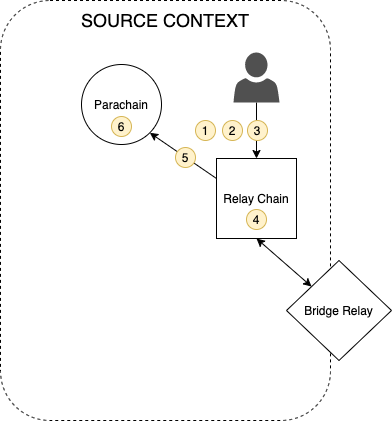

The diagram above was exported from draw.io. Its source (the exported page's mxGraphModel, read from the mxfile embedded in the PNG):
<mxGraphModel dx="1298" dy="777" grid="0" gridSize="10" guides="1" tooltips="1" connect="1" arrows="1" fold="1" page="1" pageScale="1" pageWidth="850" pageHeight="1100" math="0" shadow="0">
  <root>
    <mxCell id="0" />
    <mxCell id="1" parent="0" />
    <mxCell id="eVh8Vn9q5e1s8iiquC0q-96" value="" style="rounded=1;whiteSpace=wrap;html=1;dashed=1;" vertex="1" parent="1">
      <mxGeometry x="58" y="170" width="330" height="420" as="geometry" />
    </mxCell>
    <mxCell id="eVh8Vn9q5e1s8iiquC0q-97" style="rounded=0;orthogonalLoop=1;jettySize=auto;html=1;exitX=0.5;exitY=1;exitDx=0;exitDy=0;entryX=0;entryY=0;entryDx=0;entryDy=0;strokeColor=none;startArrow=classic;startFill=1;" edge="1" parent="1" source="eVh8Vn9q5e1s8iiquC0q-99" target="eVh8Vn9q5e1s8iiquC0q-112">
      <mxGeometry relative="1" as="geometry" />
    </mxCell>
    <mxCell id="eVh8Vn9q5e1s8iiquC0q-98" style="edgeStyle=none;rounded=0;orthogonalLoop=1;jettySize=auto;html=1;exitX=0.5;exitY=1;exitDx=0;exitDy=0;startArrow=classic;startFill=1;" edge="1" parent="1" source="eVh8Vn9q5e1s8iiquC0q-99" target="eVh8Vn9q5e1s8iiquC0q-112">
      <mxGeometry relative="1" as="geometry" />
    </mxCell>
    <mxCell id="eVh8Vn9q5e1s8iiquC0q-129" style="edgeStyle=none;rounded=0;orthogonalLoop=1;jettySize=auto;html=1;exitX=0;exitY=0.25;exitDx=0;exitDy=0;entryX=1;entryY=1;entryDx=0;entryDy=0;startArrow=none;startFill=0;endArrow=classic;endFill=1;" edge="1" parent="1" source="eVh8Vn9q5e1s8iiquC0q-99" target="eVh8Vn9q5e1s8iiquC0q-109">
      <mxGeometry relative="1" as="geometry" />
    </mxCell>
    <mxCell id="eVh8Vn9q5e1s8iiquC0q-99" value="Relay Chain" style="whiteSpace=wrap;html=1;aspect=fixed;" vertex="1" parent="1">
      <mxGeometry x="274" y="328" width="80" height="80" as="geometry" />
    </mxCell>
    <mxCell id="eVh8Vn9q5e1s8iiquC0q-109" value="Parachain" style="ellipse;whiteSpace=wrap;html=1;aspect=fixed;" vertex="1" parent="1">
      <mxGeometry x="139" y="234" width="80" height="80" as="geometry" />
    </mxCell>
    <mxCell id="eVh8Vn9q5e1s8iiquC0q-112" value="Bridge Relay" style="rhombus;whiteSpace=wrap;html=1;" vertex="1" parent="1">
      <mxGeometry x="344" y="430" width="105" height="100" as="geometry" />
    </mxCell>
    <mxCell id="eVh8Vn9q5e1s8iiquC0q-113" value="&lt;font style=&quot;font-size: 18px&quot;&gt;SOURCE CONTEXT&lt;/font&gt;" style="text;html=1;strokeColor=none;fillColor=none;align=center;verticalAlign=middle;whiteSpace=wrap;rounded=0;dashed=1;" vertex="1" parent="1">
      <mxGeometry x="133" y="180" width="180" height="20" as="geometry" />
    </mxCell>
    <mxCell id="eVh8Vn9q5e1s8iiquC0q-115" style="edgeStyle=none;rounded=0;orthogonalLoop=1;jettySize=auto;html=1;exitX=0.5;exitY=0;exitDx=0;exitDy=0;startArrow=classic;startFill=1;" edge="1" parent="1" source="eVh8Vn9q5e1s8iiquC0q-113" target="eVh8Vn9q5e1s8iiquC0q-113">
      <mxGeometry relative="1" as="geometry" />
    </mxCell>
    <mxCell id="eVh8Vn9q5e1s8iiquC0q-122" style="edgeStyle=none;rounded=0;orthogonalLoop=1;jettySize=auto;html=1;startArrow=none;startFill=0;endArrow=classic;endFill=1;" edge="1" parent="1" source="eVh8Vn9q5e1s8iiquC0q-66" target="eVh8Vn9q5e1s8iiquC0q-99">
      <mxGeometry relative="1" as="geometry" />
    </mxCell>
    <mxCell id="eVh8Vn9q5e1s8iiquC0q-66" value="" style="pointerEvents=1;shadow=0;dashed=0;html=1;strokeColor=none;fillColor=#505050;labelPosition=center;verticalLabelPosition=bottom;verticalAlign=top;outlineConnect=0;align=center;shape=mxgraph.office.users.user;" vertex="1" parent="1">
      <mxGeometry x="291" y="222" width="46" height="50" as="geometry" />
    </mxCell>
    <mxCell id="eVh8Vn9q5e1s8iiquC0q-64" value="1" style="ellipse;whiteSpace=wrap;html=1;aspect=fixed;align=center;verticalAlign=middle;fillColor=#fff2cc;strokeColor=#d6b656;" vertex="1" parent="1">
      <mxGeometry x="253" y="290" width="20" height="20" as="geometry" />
    </mxCell>
    <mxCell id="eVh8Vn9q5e1s8iiquC0q-124" value="2" style="ellipse;whiteSpace=wrap;html=1;aspect=fixed;align=center;verticalAlign=middle;fillColor=#fff2cc;strokeColor=#d6b656;" vertex="1" parent="1">
      <mxGeometry x="280" y="290" width="20" height="20" as="geometry" />
    </mxCell>
    <mxCell id="eVh8Vn9q5e1s8iiquC0q-126" value="3" style="ellipse;whiteSpace=wrap;html=1;aspect=fixed;align=center;verticalAlign=middle;fillColor=#fff2cc;strokeColor=#d6b656;" vertex="1" parent="1">
      <mxGeometry x="305" y="290" width="20" height="20" as="geometry" />
    </mxCell>
    <mxCell id="eVh8Vn9q5e1s8iiquC0q-127" value="4" style="ellipse;whiteSpace=wrap;html=1;aspect=fixed;align=center;verticalAlign=middle;fillColor=#fff2cc;strokeColor=#d6b656;" vertex="1" parent="1">
      <mxGeometry x="304" y="379" width="20" height="20" as="geometry" />
    </mxCell>
    <mxCell id="eVh8Vn9q5e1s8iiquC0q-132" value="5" style="ellipse;whiteSpace=wrap;html=1;aspect=fixed;align=center;verticalAlign=middle;fillColor=#fff2cc;strokeColor=#d6b656;" vertex="1" parent="1">
      <mxGeometry x="233" y="317" width="20" height="20" as="geometry" />
    </mxCell>
    <mxCell id="eVh8Vn9q5e1s8iiquC0q-133" value="6" style="ellipse;whiteSpace=wrap;html=1;aspect=fixed;align=center;verticalAlign=middle;fillColor=#fff2cc;strokeColor=#d6b656;" vertex="1" parent="1">
      <mxGeometry x="169" y="286" width="20" height="20" as="geometry" />
    </mxCell>
  </root>
</mxGraphModel>